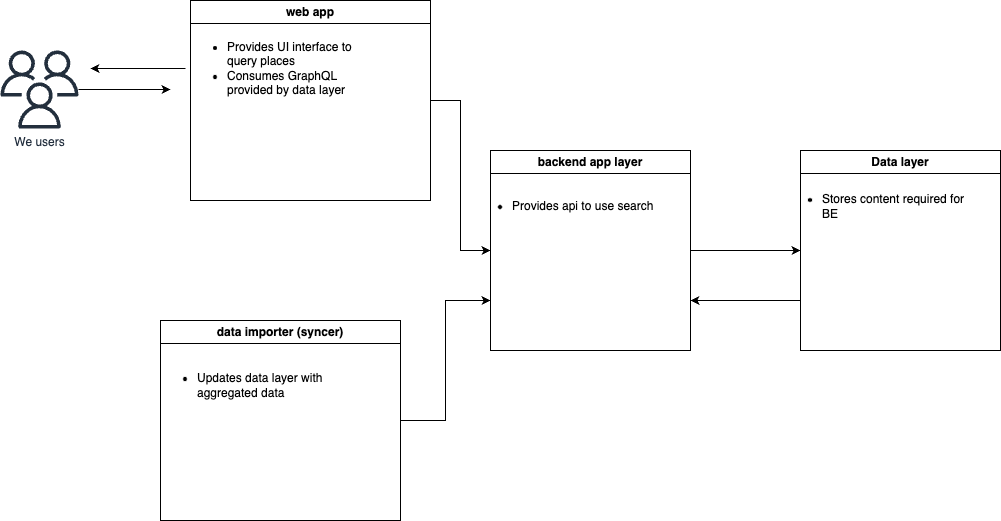

The diagram above was exported from draw.io. Its source (the exported page's mxGraphModel, read from the mxfile embedded in the PNG):
<mxGraphModel dx="1841" dy="185" grid="1" gridSize="10" guides="1" tooltips="1" connect="1" arrows="1" fold="1" page="1" pageScale="1" pageWidth="1169" pageHeight="827" math="0" shadow="0">
  <root>
    <mxCell id="0" />
    <mxCell id="1" parent="0" />
    <mxCell id="N7XnhIsFJjEQ5_s6XmIY-22" style="edgeStyle=orthogonalEdgeStyle;rounded=0;orthogonalLoop=1;jettySize=auto;html=1;" edge="1" parent="1" source="N7XnhIsFJjEQ5_s6XmIY-3">
      <mxGeometry relative="1" as="geometry">
        <mxPoint x="310" y="1109" as="targetPoint" />
      </mxGeometry>
    </mxCell>
    <mxCell id="N7XnhIsFJjEQ5_s6XmIY-3" value="We users" style="sketch=0;outlineConnect=0;fontColor=#232F3E;gradientColor=none;fillColor=#232F3D;strokeColor=none;dashed=0;verticalLabelPosition=bottom;verticalAlign=top;align=center;html=1;fontSize=12;fontStyle=0;aspect=fixed;pointerEvents=1;shape=mxgraph.aws4.users;" vertex="1" parent="1">
      <mxGeometry x="140" y="1070" width="78" height="78" as="geometry" />
    </mxCell>
    <mxCell id="N7XnhIsFJjEQ5_s6XmIY-7" style="edgeStyle=orthogonalEdgeStyle;rounded=0;orthogonalLoop=1;jettySize=auto;html=1;exitX=1;exitY=0.5;exitDx=0;exitDy=0;entryX=0;entryY=0.5;entryDx=0;entryDy=0;" edge="1" parent="1" source="N7XnhIsFJjEQ5_s6XmIY-4" target="N7XnhIsFJjEQ5_s6XmIY-5">
      <mxGeometry relative="1" as="geometry" />
    </mxCell>
    <mxCell id="N7XnhIsFJjEQ5_s6XmIY-4" value="web app" style="swimlane;whiteSpace=wrap;html=1;" vertex="1" parent="1">
      <mxGeometry x="330" y="1020" width="240" height="200" as="geometry" />
    </mxCell>
    <mxCell id="N7XnhIsFJjEQ5_s6XmIY-21" style="edgeStyle=orthogonalEdgeStyle;rounded=0;orthogonalLoop=1;jettySize=auto;html=1;" edge="1" parent="N7XnhIsFJjEQ5_s6XmIY-4" source="N7XnhIsFJjEQ5_s6XmIY-14">
      <mxGeometry relative="1" as="geometry">
        <mxPoint x="-100" y="68" as="targetPoint" />
      </mxGeometry>
    </mxCell>
    <mxCell id="N7XnhIsFJjEQ5_s6XmIY-14" value="&lt;ul&gt;&lt;li&gt;Provides UI interface to query places&lt;/li&gt;&lt;li&gt;Consumes GraphQL provided by data layer&lt;/li&gt;&lt;/ul&gt;" style="text;strokeColor=none;align=left;fillColor=none;html=1;verticalAlign=middle;whiteSpace=wrap;rounded=0;" vertex="1" parent="N7XnhIsFJjEQ5_s6XmIY-4">
      <mxGeometry x="-5" y="53" width="190" height="30" as="geometry" />
    </mxCell>
    <mxCell id="N7XnhIsFJjEQ5_s6XmIY-19" style="edgeStyle=orthogonalEdgeStyle;rounded=0;orthogonalLoop=1;jettySize=auto;html=1;entryX=0;entryY=0.5;entryDx=0;entryDy=0;" edge="1" parent="1" source="N7XnhIsFJjEQ5_s6XmIY-5" target="N7XnhIsFJjEQ5_s6XmIY-17">
      <mxGeometry relative="1" as="geometry" />
    </mxCell>
    <mxCell id="N7XnhIsFJjEQ5_s6XmIY-5" value="backend app layer" style="swimlane;whiteSpace=wrap;html=1;" vertex="1" parent="1">
      <mxGeometry x="630" y="1170" width="200" height="200" as="geometry" />
    </mxCell>
    <mxCell id="N7XnhIsFJjEQ5_s6XmIY-16" value="&lt;ul&gt;&lt;li&gt;Provides api to use search&lt;/li&gt;&lt;/ul&gt;" style="text;strokeColor=none;align=left;fillColor=none;html=1;verticalAlign=middle;whiteSpace=wrap;rounded=0;" vertex="1" parent="N7XnhIsFJjEQ5_s6XmIY-5">
      <mxGeometry x="-20" y="41" width="190" height="30" as="geometry" />
    </mxCell>
    <mxCell id="N7XnhIsFJjEQ5_s6XmIY-9" style="edgeStyle=orthogonalEdgeStyle;rounded=0;orthogonalLoop=1;jettySize=auto;html=1;exitX=1;exitY=0.5;exitDx=0;exitDy=0;entryX=0;entryY=0.75;entryDx=0;entryDy=0;" edge="1" parent="1" source="N7XnhIsFJjEQ5_s6XmIY-6" target="N7XnhIsFJjEQ5_s6XmIY-5">
      <mxGeometry relative="1" as="geometry" />
    </mxCell>
    <mxCell id="N7XnhIsFJjEQ5_s6XmIY-6" value="data importer (syncer)" style="swimlane;whiteSpace=wrap;html=1;" vertex="1" parent="1">
      <mxGeometry x="300" y="1340" width="240" height="200" as="geometry" />
    </mxCell>
    <mxCell id="N7XnhIsFJjEQ5_s6XmIY-15" value="&lt;ul&gt;&lt;li&gt;Updates data layer with aggregated data&lt;/li&gt;&lt;/ul&gt;" style="text;strokeColor=none;align=left;fillColor=none;html=1;verticalAlign=middle;whiteSpace=wrap;rounded=0;" vertex="1" parent="N7XnhIsFJjEQ5_s6XmIY-6">
      <mxGeometry x="-5" y="50" width="190" height="30" as="geometry" />
    </mxCell>
    <mxCell id="N7XnhIsFJjEQ5_s6XmIY-20" style="edgeStyle=orthogonalEdgeStyle;rounded=0;orthogonalLoop=1;jettySize=auto;html=1;exitX=0;exitY=0.75;exitDx=0;exitDy=0;entryX=1;entryY=0.75;entryDx=0;entryDy=0;" edge="1" parent="1" source="N7XnhIsFJjEQ5_s6XmIY-17" target="N7XnhIsFJjEQ5_s6XmIY-5">
      <mxGeometry relative="1" as="geometry" />
    </mxCell>
    <mxCell id="N7XnhIsFJjEQ5_s6XmIY-17" value="Data layer" style="swimlane;whiteSpace=wrap;html=1;" vertex="1" parent="1">
      <mxGeometry x="940" y="1170" width="200" height="200" as="geometry" />
    </mxCell>
    <mxCell id="N7XnhIsFJjEQ5_s6XmIY-18" value="&lt;ul&gt;&lt;li&gt;Stores content required for BE&lt;/li&gt;&lt;/ul&gt;" style="text;strokeColor=none;align=left;fillColor=none;html=1;verticalAlign=middle;whiteSpace=wrap;rounded=0;" vertex="1" parent="N7XnhIsFJjEQ5_s6XmIY-17">
      <mxGeometry x="-20" y="41" width="190" height="30" as="geometry" />
    </mxCell>
  </root>
</mxGraphModel>